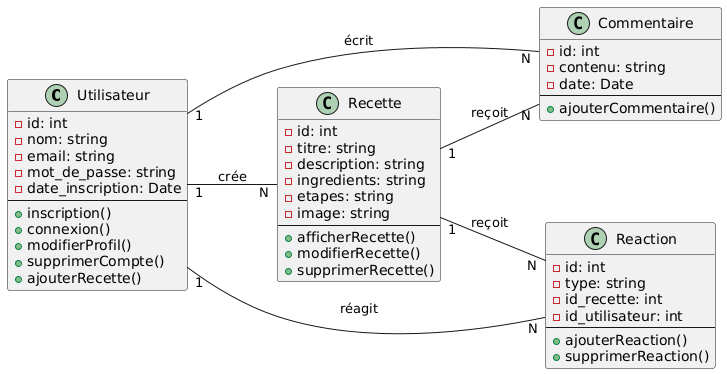

The diagram above was rendered by PlantUML. Its source (embedded in the PNG):
@startuml
class Utilisateur {
  - id: int
  - nom: string
  - email: string
  - mot_de_passe: string
  - date_inscription: Date
  --
  + inscription()
  + connexion()
  + modifierProfil()
  + supprimerCompte()
  + ajouterRecette()
}

class Recette {
  - id: int
  - titre: string
  - description: string
  - ingredients: string
  - etapes: string
  - image: string
  --
  + afficherRecette()
  + modifierRecette()
  + supprimerRecette()
}

class Commentaire {
  - id: int
  - contenu: string
  - date: Date
  --
  + ajouterCommentaire()
}

class Reaction {
  - id: int
  - type: string
  - id_recette: int
  - id_utilisateur: int
  --
  + ajouterReaction()
  + supprimerReaction()
}

' Relations utilisateur avec recette, commentaire et réaction
Utilisateur "1" -- "N" Recette : crée
Utilisateur "1" -- "N" Commentaire : écrit
Utilisateur "1" -- "N" Reaction : réagit

' Relations recette avec commentaire et réaction
Recette "1" -- "N" Commentaire : reçoit
Recette "1" -- "N" Reaction : reçoit

left to right direction
@enduml